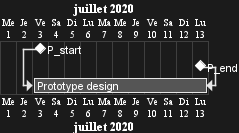

The diagram above was rendered by PlantUML. Its source (embedded in the PNG):
@startgantt
Language fr
project starts on 2020-07-01
[P_start] happens 2020-07-03
[P_end]   happens 2020-07-13
[Prototype design] occurs from [P_start] to [P_end]
@endgantt